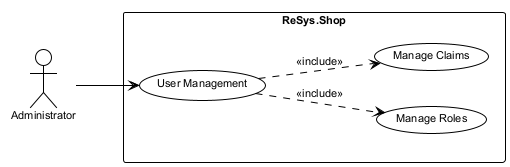

The diagram above was rendered by PlantUML. Its source (embedded in the PNG):
@startuml
!theme plain
skinparam backgroundColor white
skinparam defaultFontName Arial
skinparam defaultFontSize 11

left to right direction
actor "Administrator" as Admin

rectangle "ReSys.Shop" {
  usecase "User Management" as UC15
  usecase "Manage Roles" as UC15_1
  usecase "Manage Claims" as UC15_2
}

Admin --> UC15
UC15 ..> UC15_1 : <<include>>
UC15 ..> UC15_2 : <<include>>
@enduml